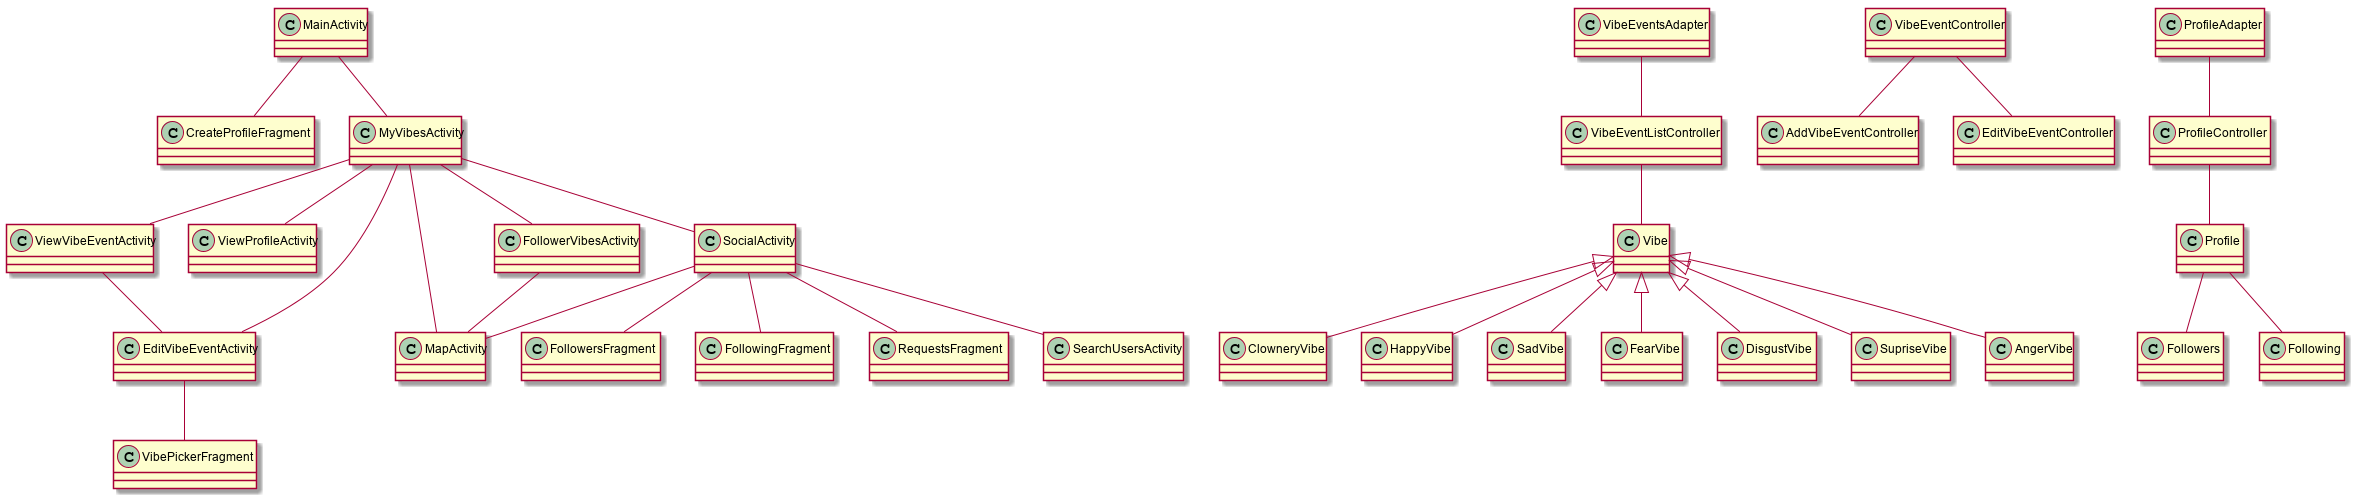

The diagram above was rendered by PlantUML. Its source (embedded in the PNG):
@startuml UML

skinparam ClassAttributeIconSize 0

MainActivity -- CreateProfileFragment
MainActivity -- MyVibesActivity

MyVibesActivity -- ViewVibeEventActivity
MyVibesActivity -- ViewProfileActivity
MyVibesActivity -- EditVibeEventActivity
MyVibesActivity -- MapActivity
MyVibesActivity -- FollowerVibesActivity
MyVibesActivity -- SocialActivity

ViewVibeEventActivity -- EditVibeEventActivity

EditVibeEventActivity -- VibePickerFragment

VibeEventsAdapter -- VibeEventListController

FollowerVibesActivity -- MapActivity

SocialActivity -- FollowersFragment
SocialActivity -- FollowingFragment
SocialActivity -- RequestsFragment
SocialActivity -- SearchUsersActivity
SocialActivity -- MapActivity


VibeEventController -- AddVibeEventController
VibeEventController -- EditVibeEventController

VibeEventListController -- Vibe



Vibe <|-- ClowneryVibe
Vibe <|-- HappyVibe
Vibe <|-- SadVibe
Vibe <|-- FearVibe
Vibe <|-- DisgustVibe
Vibe <|-- SupriseVibe
Vibe <|-- AngerVibe

ProfileAdapter -- ProfileController

ProfileController -- Profile

Profile -- Followers
Profile -- Following
    
@enduml